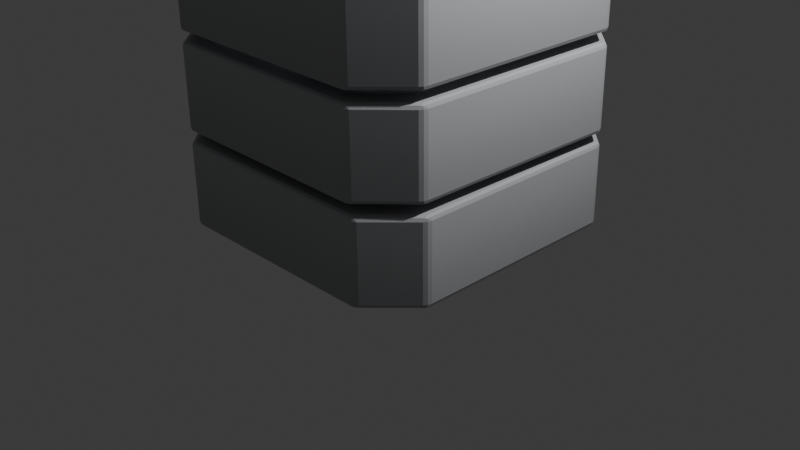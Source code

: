 # Source: loot-crate-soft-blue.blend  (saved by Blender 5.2.45; exported with 4.5.12 LTS)
import bpy
from mathutils import Matrix  # noqa: F401  (used for matrix-valued properties, if any)

bpy.ops.wm.read_factory_settings(use_empty=True)
scene = bpy.context.scene
scene.name = 'Scene'

# ---- collections
col_collection = bpy.data.collections.new('Collection'); scene.collection.children.link(col_collection)
col_studium_layered_crate = bpy.data.collections.new('Studium_Layered_Crate'); scene.collection.children.link(col_studium_layered_crate)

# ---- images (referenced by path relative to the original .blend; pixels are not part of the script)
import os
ASSET_DIR = os.environ.get("B2B_ASSET_DIR", "")  # directory of the original .blend (textures are referenced by path, not embedded)
HERE = os.path.dirname(os.path.abspath(__file__))  # packed textures are extracted next to this script under _unpacked/

def load_image(name, relpath, width, height, colorspace="sRGB"):
    """Load a texture the original file referenced (path relative to the .blend, or extracted next to this script)."""
    p = next((c for c in (os.path.join(HERE, relpath), os.path.join(ASSET_DIR, relpath)) if relpath and os.path.exists(c)), "")
    if p:
        img = bpy.data.images.load(p, check_existing=True)
        img.name = name
    else:  # same state as the original file: an image datablock whose file is absent (Cycles renders it pink)
        img = bpy.data.images.new(name, width, height)
        img.source = "FILE"
        img.filepath = "//" + (relpath or name)
    img.colorspace_settings.name = colorspace
    return img
img_crate_soft_cool_atlas = load_image('Crate_Soft_Cool_Atlas', '_unpacked/loot-crate_texture-soft-blue.94601927.png', 2048, 2048, 'sRGB')

# ---- materials (node trees are filled in below, after node groups)
mat_crate_atlas_soft_cool_gray = bpy.data.materials.new('Crate_Atlas_Soft_Cool_Gray')
mat_top_rarity_emission = bpy.data.materials.new('Top_Rarity_Emission')
mat_top_glow_plume = bpy.data.materials.new('Top_Glow_Plume')

# ---- material node trees
mat_crate_atlas_soft_cool_gray.use_nodes = True; mat_crate_atlas_soft_cool_gray.node_tree.nodes.clear()
_N = mat_crate_atlas_soft_cool_gray.node_tree.nodes; _L = mat_crate_atlas_soft_cool_gray.node_tree.links
n0 = _N.new('ShaderNodeBsdfPrincipled'); n0.name = 'Principled BSDF'; n0.location = (-200, 100)
n0.inputs[2].default_value = 0.58
n0.inputs[10].default_value = 0.005
n1 = _N.new('ShaderNodeOutputMaterial'); n1.name = 'Material Output'; n1.location = (200, 100)
n2 = _N.new('ShaderNodeTexImage'); n2.name = 'Image Texture'; n2.location = (0, 0)
n2.image = img_crate_soft_cool_atlas
n3 = _N.new('ShaderNodeUVMap'); n3.name = 'UV Map'; n3.location = (0, 0)
n3.width = 160
n3.uv_map = 'CrateAtlasUV'
_L.new(n0.outputs[0], n1.inputs[0])
_L.new(n3.outputs[0], n2.inputs[0])
_L.new(n2.outputs[0], n0.inputs[0])
n1.is_active_output = True
mat_top_rarity_emission.use_nodes = True; mat_top_rarity_emission.node_tree.nodes.clear()
_N = mat_top_rarity_emission.node_tree.nodes; _L = mat_top_rarity_emission.node_tree.links
n0 = _N.new('ShaderNodeBsdfPrincipled'); n0.name = 'Principled BSDF'; n0.location = (-200, 100)
n0.inputs[0].default_value = (0.4, 0.4, 0.4, 1.0)
n0.inputs[2].default_value = 0.28
n0.inputs[10].default_value = 0.005
n0.inputs[27].default_value = (0.5204, 0.6222, 0.9241, 1.0)
n0.inputs[28].default_value = 0.9241
n0.inputs[29].default_value = 2.627
n1 = _N.new('ShaderNodeOutputMaterial'); n1.name = 'Material Output'; n1.location = (200, 100)
_L.new(n0.outputs[0], n1.inputs[0])
n1.is_active_output = True
mat_top_glow_plume.use_nodes = True; mat_top_glow_plume.node_tree.nodes.clear()
_N = mat_top_glow_plume.node_tree.nodes; _L = mat_top_glow_plume.node_tree.links
n0 = _N.new('ShaderNodeOutputMaterial'); n0.name = 'Material Output'; n0.location = (0, 0)
n1 = _N.new('ShaderNodeMixShader'); n1.name = 'Mix Shader'; n1.location = (0, 0)
n2 = _N.new('ShaderNodeBsdfTransparent'); n2.name = 'Transparent BSDF'; n2.location = (0, 0)
n3 = _N.new('ShaderNodeEmission'); n3.name = 'RarityColor'; n3.location = (0, 0)
n3.inputs[0].default_value = (0.65, 0.7, 0.8, 1.0)
n3.inputs[1].default_value = 2.0
n4 = _N.new('ShaderNodeTexCoord'); n4.name = 'Texture Coordinate'; n4.location = (0, 0)
n5 = _N.new('ShaderNodeSeparateXYZ'); n5.name = 'Separate XYZ'; n5.location = (0, 0)
n6 = _N.new('ShaderNodeValToRGB'); n6.name = 'Color Ramp'; n6.location = (0, 0)
while len(n6.color_ramp.elements) > 1: n6.color_ramp.elements.remove(n6.color_ramp.elements[-1])
n6.color_ramp.elements[0].position = 0.0; n6.color_ramp.elements[0].color = (0.32, 0.32, 0.32, 1.0)
_e = n6.color_ramp.elements.new(1.0); _e.color = (0.0, 0.0, 0.0, 1.0)
n7 = _N.new('ShaderNodeMath'); n7.name = 'GlowVisibility'; n7.location = (0, 0)
n7.operation = 'MULTIPLY'
n7.inputs[1].default_value = 1.0
n8 = _N.new('ShaderNodeMath'); n8.name = 'Math'; n8.location = (0, 0)
n8.operation = 'SUBTRACT'
n9 = _N.new('ShaderNodeMath'); n9.name = 'Math.001'; n9.location = (0, 0)
n9.operation = 'ABSOLUTE'
n10 = _N.new('ShaderNodeMath'); n10.name = 'Math.002'; n10.location = (0, 0)
n10.operation = 'MULTIPLY'
n10.inputs[1].default_value = 2.0
n11 = _N.new('ShaderNodeMath'); n11.name = 'Math.003'; n11.location = (0, 0)
n11.operation = 'SUBTRACT'
n11.inputs[0].default_value = 1.0
n12 = _N.new('ShaderNodeMath'); n12.name = 'Math.004'; n12.location = (0, 0)
n12.operation = 'MULTIPLY'
_L.new(n4.outputs[0], n5.inputs[0])
_L.new(n5.outputs[2], n6.inputs[0])
_L.new(n2.outputs[0], n1.inputs[1])
_L.new(n3.outputs[0], n1.inputs[2])
_L.new(n1.outputs[0], n0.inputs[0])
_L.new(n7.outputs[0], n1.inputs[0])
_L.new(n5.outputs[0], n8.inputs[0])
_L.new(n8.outputs[0], n9.inputs[0])
_L.new(n9.outputs[0], n10.inputs[0])
_L.new(n10.outputs[0], n11.inputs[1])
_L.new(n11.outputs[0], n12.inputs[0])
_L.new(n6.outputs[0], n12.inputs[1])
_L.new(n12.outputs[0], n7.inputs[0])
n0.is_active_output = True

# ---- world
world_world = bpy.data.worlds.new('World'); scene.world = world_world
world_world.use_nodes = True; world_world.node_tree.nodes.clear()
_N = world_world.node_tree.nodes; _L = world_world.node_tree.links
n0 = _N.new('ShaderNodeOutputWorld'); n0.name = 'World Output'; n0.location = (200, 100)
n1 = _N.new('ShaderNodeBackground'); n1.name = 'Background'; n1.location = (-200, 100)
n1.inputs[0].default_value = (0.05088, 0.05088, 0.05088, 1.0)
_L.new(n1.outputs[0], n0.inputs[0])
n0.is_active_output = True
world_world.color = (0.05088, 0.05088, 0.05088)
world_world.sun_shadow_jitter_overblur = 0.0

# ---- cameras
cam_camera = bpy.data.cameras.new('Camera')
cam_camera.clip_end = 100.0
cam_camera.ortho_scale = 7.314

# ---- lights
light_light = bpy.data.lights.new('Light', 'POINT')
light_light.energy = 1000.0
light_light.shadow_soft_size = 0.1

# ---- meshes
me_cube_056 = bpy.data.meshes.new('Cube.056')
me_cube_056.from_pydata([(-1.25, -1.25, -1.25), (-1.25, -1.25, 1.25), (-1.25, 1.25, -1.25), (-1.25, 1.25, 1.25), (1.25, -1.25, -1.25), (1.25, -1.25, 1.25), (1.25, 1.25, -1.25), (1.25, 1.25, 1.25)], [], [(0, 1, 3, 2), (2, 3, 7, 6), (6, 7, 5, 4), (4, 5, 1, 0), (2, 6, 4, 0), (7, 3, 1, 5)])
_uv = me_cube_056.uv_layers.new(name='CrateAtlasUV')
_uv.uv.foreach_set('vector', [0.9822, 0.6553, 0.8031, 0.6553, 0.8031, 0.4762, 0.9822, 0.4762, 0.5703, 0.9822, 0.3911, 0.9822, 0.3911, 0.8031, 0.5703, 0.8031, 0.3782, 0.7884, 0.3782, 0.9676, 0.1991, 0.9676, 0.1991, 0.7884, 0.696, 0.8767, 0.696, 0.6975, 0.8752, 0.6975, 0.8752, 0.8767, 0.007036, 0.7532, 0.1862, 0.7532, 0.1862, 0.9324, 0.007036, 0.9324, 0.9177, 0.007036, 0.9177, 0.1862, 0.7386, 0.1862, 0.7386, 0.007036])
me_cube_056.materials.append(mat_crate_atlas_soft_cool_gray)
me_cube_056.update()
me_ringmesh = bpy.data.meshes.new('RingMesh')
me_ringmesh.from_pydata([(-1.15, -1.6, -0.44), (1.15, -1.6, -0.44), (1.6, -1.15, -0.44), (1.6, 1.15, -0.44), (1.15, 1.6, -0.44), (-1.15, 1.6, -0.44), (-1.6, 1.15, -0.44), (-1.6, -1.15, -0.44), (-0.91, -1.28, -0.44), (0.91, -1.28, -0.44), (1.28, -0.91, -0.44), (1.28, 0.91, -0.44), (0.91, 1.28, -0.44), (-0.91, 1.28, -0.44), (-1.28, 0.91, -0.44), (-1.28, -0.91, -0.44), (-1.15, -1.6, 0.44), (1.15, -1.6, 0.44), (1.6, -1.15, 0.44), (1.6, 1.15, 0.44), (1.15, 1.6, 0.44), (-1.15, 1.6, 0.44), (-1.6, 1.15, 0.44), (-1.6, -1.15, 0.44), (-0.91, -1.28, 0.44), (0.91, -1.28, 0.44), (1.28, -0.91, 0.44), (1.28, 0.91, 0.44), (0.91, 1.28, 0.44), (-0.91, 1.28, 0.44), (-1.28, 0.91, 0.44), (-1.28, -0.91, 0.44)], [], [(0, 1, 17, 16), (9, 8, 24, 25), (16, 17, 25, 24), (1, 0, 8, 9), (1, 2, 18, 17), (10, 9, 25, 26), (17, 18, 26, 25), (2, 1, 9, 10), (2, 3, 19, 18), (11, 10, 26, 27), (18, 19, 27, 26), (3, 2, 10, 11), (3, 4, 20, 19), (12, 11, 27, 28), (19, 20, 28, 27), (4, 3, 11, 12), (4, 5, 21, 20), (13, 12, 28, 29), (20, 21, 29, 28), (5, 4, 12, 13), (5, 6, 22, 21), (14, 13, 29, 30), (21, 22, 30, 29), (6, 5, 13, 14), (6, 7, 23, 22), (15, 14, 30, 31), (22, 23, 31, 30), (7, 6, 14, 15), (7, 0, 16, 23), (8, 15, 31, 24), (23, 16, 24, 31), (0, 7, 15, 8)])
_uv = me_ringmesh.uv_layers.new(name='CrateAtlasUV')
_uv.uv.foreach_set('vector', [0.3929, 0.04026, 0.3929, 0.2144, 0.3263, 0.2144, 0.3263, 0.04026, 0.5747, 0.2767, 0.5747, 0.4147, 0.5079, 0.4147, 0.5079, 0.2767, 0.006719, 0.5388, 0.006719, 0.3739, 0.02965, 0.3911, 0.02965, 0.5216, 0.231, 0.7389, 0.231, 0.574, 0.2539, 0.5912, 0.2539, 0.7217, 0.3929, 0.2144, 0.3929, 0.2485, 0.3263, 0.2485, 0.3263, 0.2144, 0.5747, 0.2486, 0.5747, 0.2767, 0.5079, 0.2767, 0.5079, 0.2486, 0.006719, 0.3739, 0.03896, 0.3417, 0.05616, 0.3646, 0.02965, 0.3911, 0.2633, 0.7711, 0.231, 0.7389, 0.2539, 0.7217, 0.2805, 0.7482, 0.9514, 0.7881, 0.9514, 0.9529, 0.8884, 0.9529, 0.8884, 0.7881, 0.5131, 0.05576, 0.5131, 0.1862, 0.45, 0.1862, 0.45, 0.05576, 0.03896, 0.3417, 0.2038, 0.3417, 0.1866, 0.3646, 0.05616, 0.3646, 0.4281, 0.7711, 0.2633, 0.7711, 0.2805, 0.7482, 0.4109, 0.7482, 0.0733, 0.006191, 0.0733, 0.04026, 0.006668, 0.04026, 0.006668, 0.006191, 0.7858, 0.639, 0.7858, 0.667, 0.719, 0.667, 0.719, 0.639, 0.2038, 0.3417, 0.236, 0.3739, 0.2131, 0.3911, 0.1866, 0.3646, 0.4603, 0.7389, 0.4281, 0.7711, 0.4109, 0.7482, 0.4374, 0.7217, 0.0733, 0.04026, 0.0733, 0.2144, 0.006668, 0.2144, 0.006668, 0.04026, 0.7858, 0.501, 0.7858, 0.639, 0.719, 0.639, 0.719, 0.501, 0.236, 0.3739, 0.236, 0.5388, 0.2131, 0.5216, 0.2131, 0.3911, 0.4603, 0.574, 0.4603, 0.7389, 0.4374, 0.7217, 0.4374, 0.5912, 0.0733, 0.2144, 0.0733, 0.2485, 0.006668, 0.2485, 0.006668, 0.2144, 0.7858, 0.4729, 0.7858, 0.501, 0.719, 0.501, 0.719, 0.4729, 0.236, 0.5388, 0.2038, 0.571, 0.1866, 0.5481, 0.2131, 0.5216, 0.4281, 0.5418, 0.4603, 0.574, 0.4374, 0.5912, 0.4109, 0.5647, 0.9939, 0.2017, 0.9939, 0.3665, 0.9309, 0.3665, 0.9309, 0.2017, 0.5908, 0.5117, 0.5908, 0.6421, 0.5277, 0.6421, 0.5277, 0.5117, 0.2038, 0.571, 0.03896, 0.571, 0.05616, 0.5481, 0.1866, 0.5481, 0.2633, 0.5418, 0.4281, 0.5418, 0.4109, 0.5647, 0.2805, 0.5647, 0.3929, 0.006191, 0.3929, 0.04026, 0.3263, 0.04026, 0.3263, 0.006191, 0.5747, 0.4147, 0.5747, 0.4427, 0.5079, 0.4427, 0.5079, 0.4147, 0.03896, 0.571, 0.006719, 0.5388, 0.02965, 0.5216, 0.05616, 0.5481, 0.231, 0.574, 0.2633, 0.5418, 0.2805, 0.5647, 0.2539, 0.5912])
me_ringmesh.materials.append(mat_crate_atlas_soft_cool_gray)
me_ringmesh.update()
me_ringmesh_002 = bpy.data.meshes.new('RingMesh.002')
me_ringmesh_002.from_pydata([(-1.15, -1.6, -0.44), (1.15, -1.6, -0.44), (1.6, -1.15, -0.44), (1.6, 1.15, -0.44), (1.15, 1.6, -0.44), (-1.15, 1.6, -0.44), (-1.6, 1.15, -0.44), (-1.6, -1.15, -0.44), (-0.91, -1.28, -0.44), (0.91, -1.28, -0.44), (1.28, -0.91, -0.44), (1.28, 0.91, -0.44), (0.91, 1.28, -0.44), (-0.91, 1.28, -0.44), (-1.28, 0.91, -0.44), (-1.28, -0.91, -0.44), (-1.15, -1.6, 0.44), (1.15, -1.6, 0.44), (1.6, -1.15, 0.44), (1.6, 1.15, 0.44), (1.15, 1.6, 0.44), (-1.15, 1.6, 0.44), (-1.6, 1.15, 0.44), (-1.6, -1.15, 0.44), (-0.91, -1.28, 0.44), (0.91, -1.28, 0.44), (1.28, -0.91, 0.44), (1.28, 0.91, 0.44), (0.91, 1.28, 0.44), (-0.91, 1.28, 0.44), (-1.28, 0.91, 0.44), (-1.28, -0.91, 0.44)], [], [(0, 1, 17, 16), (9, 8, 24, 25), (16, 17, 25, 24), (1, 0, 8, 9), (1, 2, 18, 17), (10, 9, 25, 26), (17, 18, 26, 25), (2, 1, 9, 10), (2, 3, 19, 18), (11, 10, 26, 27), (18, 19, 27, 26), (3, 2, 10, 11), (3, 4, 20, 19), (12, 11, 27, 28), (19, 20, 28, 27), (4, 3, 11, 12), (4, 5, 21, 20), (13, 12, 28, 29), (20, 21, 29, 28), (5, 4, 12, 13), (5, 6, 22, 21), (14, 13, 29, 30), (21, 22, 30, 29), (6, 5, 13, 14), (6, 7, 23, 22), (15, 14, 30, 31), (22, 23, 31, 30), (7, 6, 14, 15), (7, 0, 16, 23), (8, 15, 31, 24), (23, 16, 24, 31), (0, 7, 15, 8)])
_uv = me_ringmesh_002.uv_layers.new(name='CrateAtlasUV')
_uv.uv.foreach_set('vector', [0.1532, 0.04026, 0.1532, 0.2144, 0.08656, 0.2144, 0.08656, 0.04026, 0.03478, 0.5871, 0.1728, 0.5871, 0.1728, 0.6538, 0.03478, 0.6538, 0.294, 0.2618, 0.4589, 0.2618, 0.4417, 0.2847, 0.3112, 0.2847, 0.6415, 0.231, 0.8063, 0.231, 0.7891, 0.2539, 0.6587, 0.2539, 0.1532, 0.2144, 0.1532, 0.2485, 0.08656, 0.2485, 0.08656, 0.2144, 0.006724, 0.5871, 0.03478, 0.5871, 0.03478, 0.6538, 0.006724, 0.6538, 0.4589, 0.2618, 0.4911, 0.294, 0.4682, 0.3112, 0.4417, 0.2847, 0.6092, 0.2633, 0.6415, 0.231, 0.6587, 0.2539, 0.6322, 0.2805, 0.7016, 0.8898, 0.8664, 0.8898, 0.8664, 0.9529, 0.7016, 0.9529, 0.3797, 0.2977, 0.3797, 0.4281, 0.3166, 0.4281, 0.3166, 0.2977, 0.4911, 0.294, 0.4911, 0.4589, 0.4682, 0.4417, 0.4682, 0.3112, 0.6092, 0.4281, 0.6092, 0.2633, 0.6322, 0.2805, 0.6322, 0.4109, 0.2331, 0.006191, 0.2331, 0.04026, 0.1665, 0.04026, 0.1665, 0.006191, 0.7213, 0.1728, 0.7213, 0.2008, 0.6545, 0.2008, 0.6545, 0.1728, 0.4911, 0.4589, 0.4589, 0.4911, 0.4417, 0.4682, 0.4682, 0.4417, 0.6415, 0.4603, 0.6092, 0.4281, 0.6322, 0.4109, 0.6587, 0.4374, 0.2331, 0.04026, 0.2331, 0.2144, 0.1665, 0.2144, 0.1665, 0.04026, 0.7213, 0.03478, 0.7213, 0.1728, 0.6545, 0.1728, 0.6545, 0.03478, 0.4589, 0.4911, 0.294, 0.4911, 0.3112, 0.4682, 0.4417, 0.4682, 0.8063, 0.4603, 0.6415, 0.4603, 0.6587, 0.4374, 0.7891, 0.4374, 0.2331, 0.2144, 0.2331, 0.2485, 0.1665, 0.2485, 0.1665, 0.2144, 0.7213, 0.006724, 0.7213, 0.03478, 0.6545, 0.03478, 0.6545, 0.006724, 0.294, 0.4911, 0.2618, 0.4589, 0.2847, 0.4417, 0.3112, 0.4682, 0.8385, 0.4281, 0.8063, 0.4603, 0.7891, 0.4374, 0.8156, 0.4109, 0.9177, 0.2002, 0.9177, 0.365, 0.8546, 0.365, 0.8546, 0.2002, 0.5893, 0.05723, 0.5893, 0.1876, 0.5263, 0.1876, 0.5263, 0.05723, 0.2618, 0.4589, 0.2618, 0.294, 0.2847, 0.3112, 0.2847, 0.4417, 0.8385, 0.2633, 0.8385, 0.4281, 0.8156, 0.4109, 0.8156, 0.2805, 0.1532, 0.006191, 0.1532, 0.04026, 0.08656, 0.04026, 0.08656, 0.006191, 0.1728, 0.5871, 0.2008, 0.5871, 0.2008, 0.6538, 0.1728, 0.6538, 0.2618, 0.294, 0.294, 0.2618, 0.3112, 0.2847, 0.2847, 0.3112, 0.8063, 0.231, 0.8385, 0.2633, 0.8156, 0.2805, 0.7891, 0.2539])
me_ringmesh_002.materials.append(mat_crate_atlas_soft_cool_gray)
me_ringmesh_002.update()
me_plane = bpy.data.meshes.new('Plane')
me_plane.from_pydata([(-0.825, -0.825, 0.0), (0.825, -0.825, 0.0), (-0.825, 0.825, 0.0), (0.825, 0.825, 0.0)], [], [(0, 1, 3, 2)])
_uv = me_plane.uv_layers.new(name='UVMap')
_uv.uv.foreach_set('vector', [0.0, 0.0, 1.0, 0.0, 1.0, 1.0, 0.0, 1.0])
me_plane.materials.append(mat_top_rarity_emission)
me_plane.update()
me_glowsheet = bpy.data.meshes.new('GlowSheet')
me_glowsheet.from_pydata([(-1.105, 0.0, 2.77), (1.105, 0.0, 2.77), (1.7, 0.0, 4.498), (-1.7, 0.0, 4.498)], [], [(0, 1, 2, 3)])
me_glowsheet.materials.append(mat_top_glow_plume)
me_glowsheet.update()
me_glowsheet_001 = bpy.data.meshes.new('GlowSheet.001')
me_glowsheet_001.from_pydata([(-1.105, 0.0, 2.77), (1.105, 0.0, 2.77), (1.7, 0.0, 4.498), (-1.7, 0.0, 4.498)], [], [(0, 1, 2, 3)])
me_glowsheet_001.materials.append(mat_top_glow_plume)
me_glowsheet_001.update()
me_ringmesh_003 = bpy.data.meshes.new('RingMesh.003')
me_ringmesh_003.from_pydata([(-1.15, -1.6, -0.44), (1.15, -1.6, -0.44), (1.6, -1.15, -0.44), (1.6, 1.15, -0.44), (1.15, 1.6, -0.44), (-1.15, 1.6, -0.44), (-1.6, 1.15, -0.44), (-1.6, -1.15, -0.44), (-0.91, -1.28, -0.44), (0.91, -1.28, -0.44), (1.28, -0.91, -0.44), (1.28, 0.91, -0.44), (0.91, 1.28, -0.44), (-0.91, 1.28, -0.44), (-1.28, 0.91, -0.44), (-1.28, -0.91, -0.44), (-1.15, -1.6, 0.44), (1.15, -1.6, 0.44), (1.6, -1.15, 0.44), (1.6, 1.15, 0.44), (1.15, 1.6, 0.44), (-1.15, 1.6, 0.44), (-1.6, 1.15, 0.44), (-1.6, -1.15, 0.44), (-0.91, -1.28, 0.44), (0.91, -1.28, 0.44), (1.28, -0.91, 0.44), (1.28, 0.91, 0.44), (0.91, 1.28, 0.44), (-0.91, 1.28, 0.44), (-1.28, 0.91, 0.44), (-1.28, -0.91, 0.44)], [], [(0, 1, 17, 16), (9, 8, 24, 25), (16, 17, 25, 24), (1, 0, 8, 9), (1, 2, 18, 17), (10, 9, 25, 26), (17, 18, 26, 25), (2, 1, 9, 10), (2, 3, 19, 18), (11, 10, 26, 27), (18, 19, 27, 26), (3, 2, 10, 11), (3, 4, 20, 19), (12, 11, 27, 28), (19, 20, 28, 27), (4, 3, 11, 12), (4, 5, 21, 20), (13, 12, 28, 29), (20, 21, 29, 28), (5, 4, 12, 13), (5, 6, 22, 21), (14, 13, 29, 30), (21, 22, 30, 29), (6, 5, 13, 14), (6, 7, 23, 22), (15, 14, 30, 31), (22, 23, 31, 30), (7, 6, 14, 15), (7, 0, 16, 23), (8, 15, 31, 24), (23, 16, 24, 31), (0, 7, 15, 8)])
_uv = me_ringmesh_003.uv_layers.new(name='CrateAtlasUV')
_uv.uv.foreach_set('vector', [0.313, 0.04026, 0.313, 0.2144, 0.2464, 0.2144, 0.2464, 0.04026, 0.03478, 0.6692, 0.1728, 0.6692, 0.1728, 0.7359, 0.03478, 0.7359, 0.4084, 0.2038, 0.4084, 0.03896, 0.4313, 0.05616, 0.4313, 0.1866, 0.5066, 0.4744, 0.6714, 0.4744, 0.6542, 0.4973, 0.5238, 0.4973, 0.313, 0.2144, 0.313, 0.2485, 0.2464, 0.2485, 0.2464, 0.2144, 0.006724, 0.6692, 0.03478, 0.6692, 0.03478, 0.7359, 0.006724, 0.7359, 0.4084, 0.03896, 0.4406, 0.006719, 0.4578, 0.02965, 0.4313, 0.05616, 0.4744, 0.5066, 0.5066, 0.4744, 0.5238, 0.4973, 0.4973, 0.5238, 0.6465, 0.8027, 0.6465, 0.9676, 0.5834, 0.9676, 0.5834, 0.8027, 0.05576, 0.3826, 0.1862, 0.3826, 0.1862, 0.4457, 0.05576, 0.4457, 0.4406, 0.006719, 0.6055, 0.006719, 0.5883, 0.02965, 0.4578, 0.02965, 0.4744, 0.6714, 0.4744, 0.5066, 0.4973, 0.5238, 0.4973, 0.6542, 0.006191, 0.2617, 0.04026, 0.2617, 0.04026, 0.3284, 0.006191, 0.3284, 0.6419, 0.719, 0.67, 0.719, 0.67, 0.7858, 0.6419, 0.7858, 0.6055, 0.006719, 0.6377, 0.03896, 0.6148, 0.05616, 0.5883, 0.02965, 0.5066, 0.7037, 0.4744, 0.6714, 0.4973, 0.6542, 0.5238, 0.6807, 0.04026, 0.2617, 0.2144, 0.2617, 0.2144, 0.3284, 0.04026, 0.3284, 0.5039, 0.719, 0.6419, 0.719, 0.6419, 0.7858, 0.5039, 0.7858, 0.6377, 0.03896, 0.6377, 0.2038, 0.6148, 0.1866, 0.6148, 0.05616, 0.6714, 0.7037, 0.5066, 0.7037, 0.5238, 0.6807, 0.6542, 0.6807, 0.2144, 0.2617, 0.2485, 0.2617, 0.2485, 0.3284, 0.2144, 0.3284, 0.4758, 0.719, 0.5039, 0.719, 0.5039, 0.7858, 0.4758, 0.7858, 0.6377, 0.2038, 0.6055, 0.236, 0.5883, 0.2131, 0.6148, 0.1866, 0.7037, 0.6714, 0.6714, 0.7037, 0.6542, 0.6807, 0.6807, 0.6542, 0.9939, 0.01257, 0.9939, 0.1774, 0.9309, 0.1774, 0.9309, 0.01257, 0.04843, 0.4588, 0.1789, 0.4588, 0.1789, 0.5219, 0.04843, 0.5219, 0.6055, 0.236, 0.4406, 0.236, 0.4578, 0.2131, 0.5883, 0.2131, 0.7037, 0.5066, 0.7037, 0.6714, 0.6807, 0.6542, 0.6807, 0.5238, 0.313, 0.006191, 0.313, 0.04026, 0.2464, 0.04026, 0.2464, 0.006191, 0.1728, 0.6692, 0.2008, 0.6692, 0.2008, 0.7359, 0.1728, 0.7359, 0.4406, 0.236, 0.4084, 0.2038, 0.4313, 0.1866, 0.4578, 0.2131, 0.6714, 0.4744, 0.7037, 0.5066, 0.6807, 0.5238, 0.6542, 0.4973])
me_ringmesh_003.materials.append(mat_crate_atlas_soft_cool_gray)
me_ringmesh_003.update()

# ---- objects
ob_light = bpy.data.objects.new('Light', light_light)
ob_camera = bpy.data.objects.new('Camera', cam_camera)
ob_studiumlayeredcrate = bpy.data.objects.new('StudiumLayeredCrate', None)
ob_core_cube = bpy.data.objects.new('Core_Cube', me_cube_056)
ob_layer_bottom = bpy.data.objects.new('Layer_Bottom', me_ringmesh)
ob_layer_top = bpy.data.objects.new('Layer_Top', me_ringmesh_002)
ob_top_emission_source = bpy.data.objects.new('Top_Emission_Source', me_plane)
ob_top_glow_plume_0 = bpy.data.objects.new('Top_Glow_Plume_0', me_glowsheet)
ob_top_glow_plume_1 = bpy.data.objects.new('Top_Glow_Plume_1', me_glowsheet_001)
ob_layer_middle = bpy.data.objects.new('Layer_Middle', me_ringmesh_003)

# ---- transforms, parenting, visibility, modifiers, constraints
ob_light.location = (4.076, 1.005, 5.904)
ob_light.rotation_euler = (0.6503, 0.05522, 1.866)
ob_light.lock_rotations_4d = False
ob_light.empty_display_type = 'ARROWS'
ob_light.color = (0.0, 0.0, 0.0, 0.0)
ob_light.lineart.crease_threshold = 0.0
ob_camera.location = (7.359, -6.926, 4.958)
ob_camera.rotation_euler = (1.109, 0.0, 0.8149)
ob_camera.lock_rotations_4d = False
ob_camera.empty_display_type = 'ARROWS'
ob_camera.color = (0.0, 0.0, 0.0, 0.0)
ob_camera.display_type = 'WIRE'
ob_camera.lineart.crease_threshold = 0.0
ob_studiumlayeredcrate.location = (-0.02298, -0.0115, 0.0)
ob_studiumlayeredcrate.rotation_euler = (0.006981, -0.006981, -0.01003)
ob_core_cube.parent = ob_studiumlayeredcrate
ob_core_cube.location = (0.0, 0.0, 1.5)
ob_core_cube.scale = (0.7, 0.7, 1.0)
_m = ob_core_cube.modifiers.new('RoundedEdges', 'BEVEL')
_m.width = 0.12
_m.width_pct = 0.12
_m.segments = 3
ob_layer_bottom.parent = ob_studiumlayeredcrate
ob_layer_bottom.location = (0.0, 0.0, 0.52)
ob_layer_bottom.rotation_euler = (0.0, -0.0, 0.01676)
_m = ob_layer_bottom.modifiers.new('SoftEdges', 'BEVEL')
_m.width = 0.045
_m.width_pct = 0.045
_m.segments = 2
ob_layer_top.parent = ob_studiumlayeredcrate
ob_layer_top.location = (0.0, 0.0, 2.48)
_m = ob_layer_top.modifiers.new('SoftEdges', 'BEVEL')
_m.width = 0.045
_m.width_pct = 0.045
_m.segments = 2
ob_top_emission_source.parent = ob_studiumlayeredcrate
ob_top_emission_source.location = (0.0, 0.0, 2.756)
ob_top_glow_plume_0.parent = ob_studiumlayeredcrate
ob_top_glow_plume_0.location = (0.0, 0.0, 0.0)
ob_top_glow_plume_1.parent = ob_studiumlayeredcrate
ob_top_glow_plume_1.location = (0.0, 0.0, 0.0)
ob_top_glow_plume_1.rotation_euler = (0.0, 0.0, 1.571)
ob_layer_middle.parent = ob_studiumlayeredcrate
ob_layer_middle.location = (0.0, 0.0, 1.5)
_m = ob_layer_middle.modifiers.new('SoftEdges', 'BEVEL')
_m.width = 0.045
_m.width_pct = 0.045
_m.segments = 2

# ---- collection membership
col_collection.objects.link(ob_light)
col_collection.objects.link(ob_camera)
col_studium_layered_crate.objects.link(ob_studiumlayeredcrate)
col_studium_layered_crate.objects.link(ob_core_cube)
col_studium_layered_crate.objects.link(ob_layer_bottom)
col_studium_layered_crate.objects.link(ob_layer_top)
col_studium_layered_crate.objects.link(ob_top_emission_source)
col_studium_layered_crate.objects.link(ob_top_glow_plume_0)
col_studium_layered_crate.objects.link(ob_top_glow_plume_1)
col_studium_layered_crate.objects.link(ob_layer_middle)

# ---- scene / render settings (as saved in the file)
scene.camera = ob_camera
scene.frame_start = 1; scene.frame_end = 191; scene.frame_set(15)
scene.render.engine = 'BLENDER_EEVEE_NEXT'
scene.render.bake_bias = 0.0
scene.render.bake_samples = 0
scene.render.compositor_device = 'GPU'
scene.eevee.use_volume_custom_range = False
scene.eevee.fast_gi_thickness_near = 0.1
scene.eevee.fast_gi_thickness_far = 0.0
scene.eevee.ray_tracing_options.screen_trace_thickness = 0.1
bpy.context.view_layer.update()
